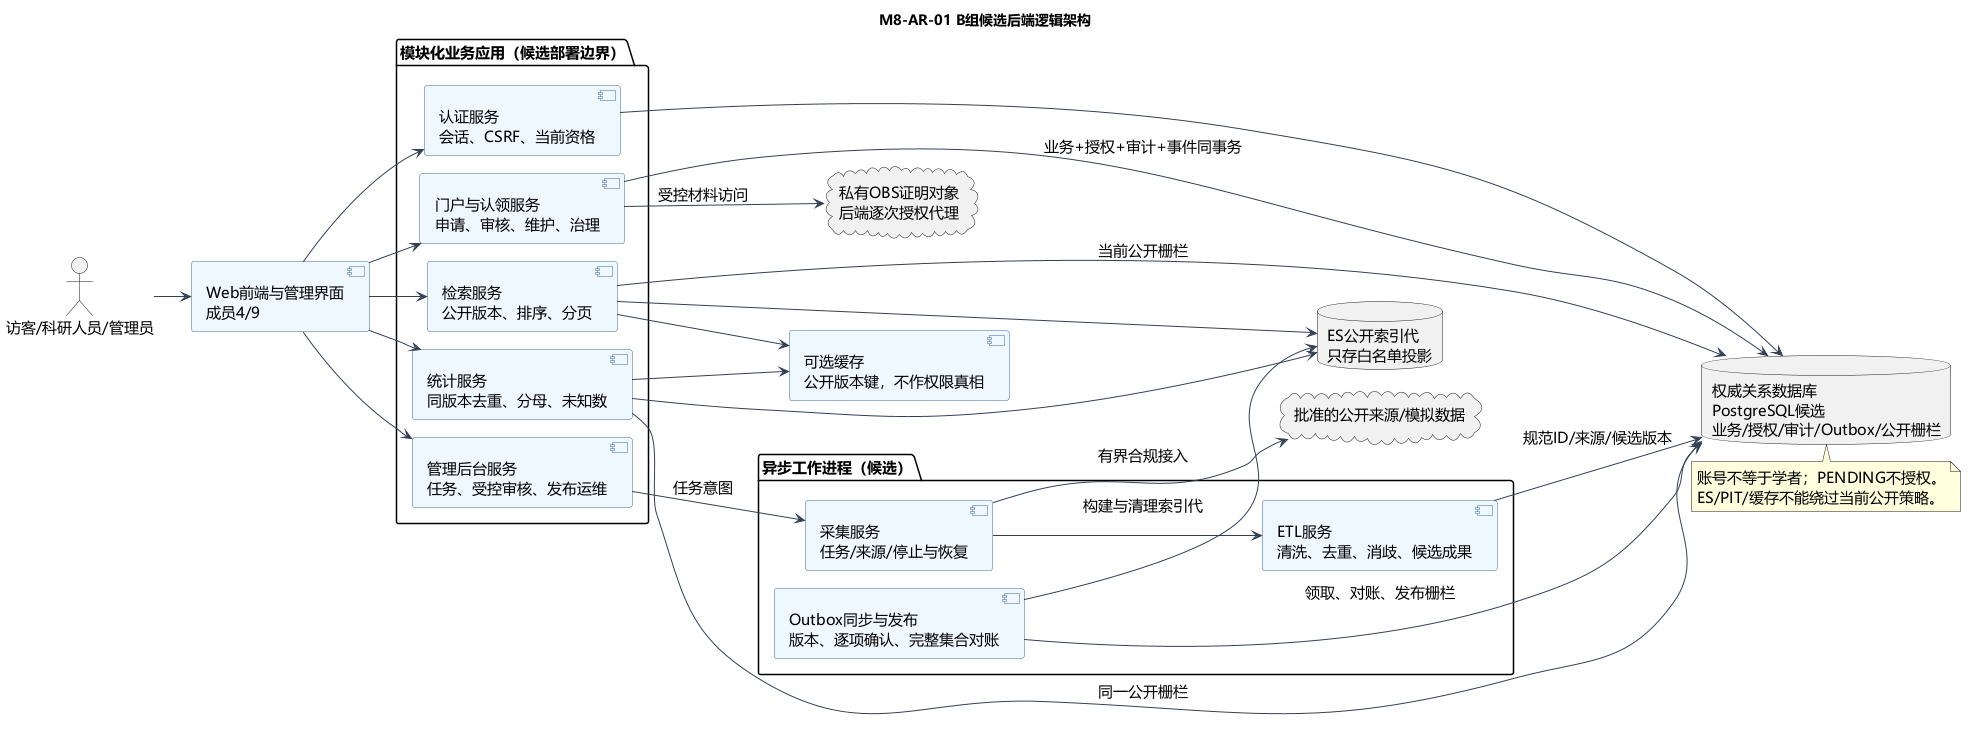

The diagram above was rendered by PlantUML. Its source (embedded in the PNG):
@startuml
!pragma layout smetana
skinparam defaultFontName Microsoft YaHei
skinparam defaultFontSize 15
skinparam shadowing false
skinparam backgroundColor white
skinparam ArrowColor #334155
skinparam componentBackgroundColor #EFF6FF
skinparam componentBorderColor #38689A
title M8-AR-01 B组候选后端逻辑架构
left to right direction
actor "访客/科研人员/管理员" as U
component "Web前端与管理界面\n成员4/9" as UI
package "模块化业务应用（候选部署边界）" {
 component "认证服务\n会话、CSRF、当前资格" as Auth
 component "检索服务\n公开版本、排序、分页" as Search
 component "门户与认领服务\n申请、审核、维护、治理" as Claim
 component "统计服务\n同版本去重、分母、未知数" as Stats
 component "管理后台服务\n任务、受控审核、发布运维" as Admin
}
package "异步工作进程（候选）" {
 component "采集服务\n任务/来源/停止与恢复" as Collect
 component "ETL服务\n清洗、去重、消歧、候选成果" as ETL
 component "Outbox同步与发布\n版本、逐项确认、完整集合对账" as Publish
}
database "权威关系数据库\nPostgreSQL候选\n业务/授权/审计/Outbox/公开栅栏" as DB
database "ES公开索引代\n只存白名单投影" as ES
cloud "私有OBS证明对象\n后端逐次授权代理" as OBS
component "可选缓存\n公开版本键，不作权限真相" as Cache
cloud "批准的公开来源/模拟数据" as Source
U --> UI
UI --> Auth
UI --> Search
UI --> Claim
UI --> Stats
UI --> Admin
Admin --> Collect : 任务意图
Collect --> Source : 有界合规接入
Collect --> ETL
ETL --> DB : 规范ID/来源/候选版本
Auth --> DB
Claim --> DB : 业务+授权+审计+事件同事务
Claim --> OBS : 受控材料访问
Publish --> DB : 领取、对账、发布栅栏
Publish --> ES : 构建与清理索引代
Search --> DB : 当前公开栅栏
Stats --> DB : 同一公开栅栏
Search --> ES
Stats --> ES
Search --> Cache
Stats --> Cache
note bottom of DB
 账号不等于学者；PENDING不授权。
 ES/PIT/缓存不能绕过当前公开策略。
end note

@enduml